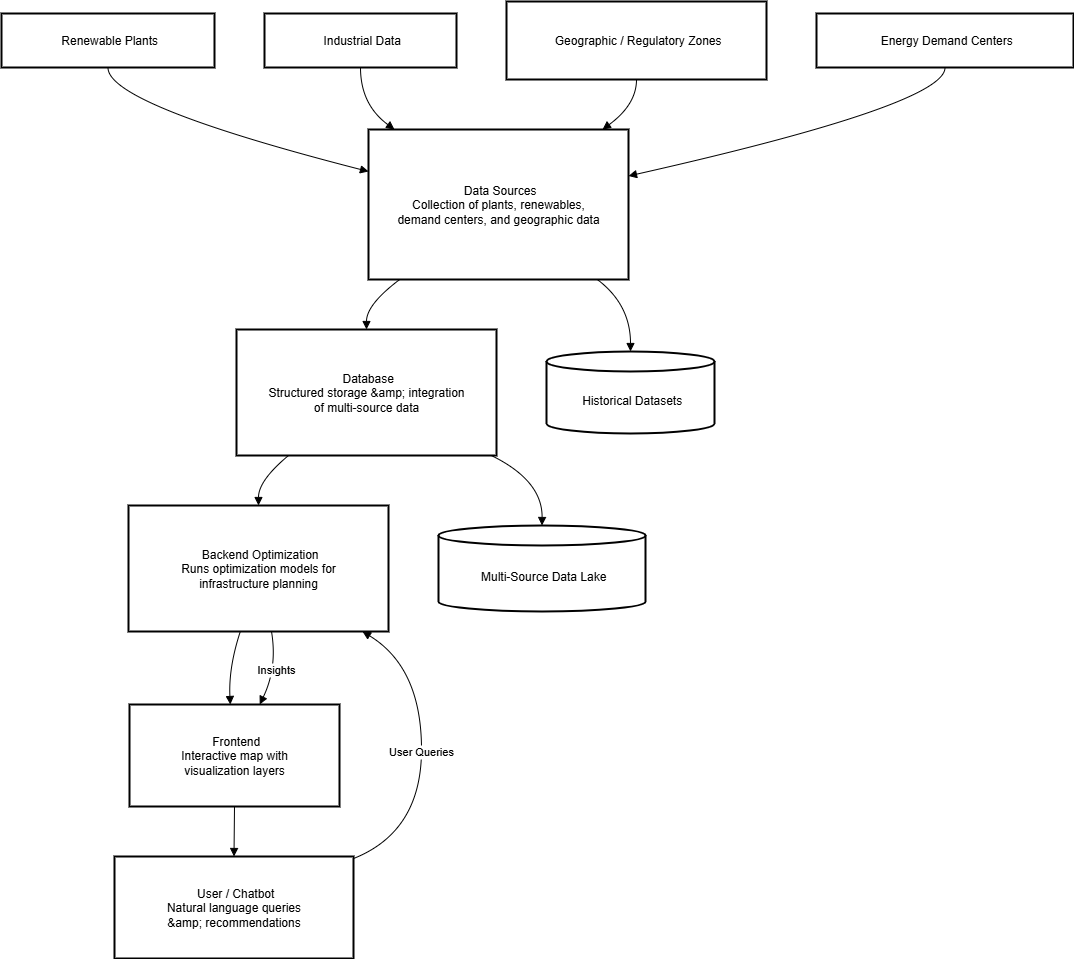

The diagram above was exported from draw.io. Its source (the exported page's mxGraphModel, read from the mxfile embedded in the PNG):
<mxGraphModel dx="516" dy="253" grid="0" gridSize="10" guides="1" tooltips="1" connect="1" arrows="1" fold="1" page="0" pageScale="1" pageWidth="850" pageHeight="1100" math="0" shadow="0">
  <root>
    <mxCell id="0" />
    <mxCell id="1" parent="0" />
    <mxCell id="e91n--vrW--njZyjlh6o-1" value=" Renewable Plants" style="whiteSpace=wrap;strokeWidth=2;" vertex="1" parent="1">
      <mxGeometry x="20" y="32" width="213" height="54" as="geometry" />
    </mxCell>
    <mxCell id="e91n--vrW--njZyjlh6o-2" value=" Industrial Data" style="whiteSpace=wrap;strokeWidth=2;" vertex="1" parent="1">
      <mxGeometry x="283" y="32" width="192" height="54" as="geometry" />
    </mxCell>
    <mxCell id="e91n--vrW--njZyjlh6o-3" value=" Geographic / Regulatory Zones" style="whiteSpace=wrap;strokeWidth=2;" vertex="1" parent="1">
      <mxGeometry x="525" y="20" width="260" height="78" as="geometry" />
    </mxCell>
    <mxCell id="e91n--vrW--njZyjlh6o-4" value=" Energy Demand Centers" style="whiteSpace=wrap;strokeWidth=2;" vertex="1" parent="1">
      <mxGeometry x="835" y="32" width="257" height="54" as="geometry" />
    </mxCell>
    <mxCell id="e91n--vrW--njZyjlh6o-5" value=" Data Sources&#10;Collection of plants, renewables,&#10;demand centers, and geographic data" style="whiteSpace=wrap;strokeWidth=2;" vertex="1" parent="1">
      <mxGeometry x="387" y="148" width="260" height="150" as="geometry" />
    </mxCell>
    <mxCell id="e91n--vrW--njZyjlh6o-6" value=" Database&#10;Structured storage &amp;amp; integration&#10;of multi-source data" style="whiteSpace=wrap;strokeWidth=2;" vertex="1" parent="1">
      <mxGeometry x="255" y="348" width="260" height="126" as="geometry" />
    </mxCell>
    <mxCell id="e91n--vrW--njZyjlh6o-7" value=" Backend Optimization&#10;Runs optimization models for&#10;infrastructure planning" style="whiteSpace=wrap;strokeWidth=2;" vertex="1" parent="1">
      <mxGeometry x="147" y="524" width="260" height="126" as="geometry" />
    </mxCell>
    <mxCell id="e91n--vrW--njZyjlh6o-8" value=" Frontend&#10;Interactive map with&#10;visualization layers" style="whiteSpace=wrap;strokeWidth=2;" vertex="1" parent="1">
      <mxGeometry x="148" y="723" width="210" height="102" as="geometry" />
    </mxCell>
    <mxCell id="e91n--vrW--njZyjlh6o-9" value=" User / Chatbot&#10;Natural language queries&#10;&amp;amp; recommendations" style="whiteSpace=wrap;strokeWidth=2;" vertex="1" parent="1">
      <mxGeometry x="133" y="875" width="239" height="102" as="geometry" />
    </mxCell>
    <mxCell id="e91n--vrW--njZyjlh6o-10" value=" Historical Datasets" style="shape=cylinder3;boundedLbl=1;backgroundOutline=1;size=10;strokeWidth=2;whiteSpace=wrap;" vertex="1" parent="1">
      <mxGeometry x="565" y="370" width="168" height="82" as="geometry" />
    </mxCell>
    <mxCell id="e91n--vrW--njZyjlh6o-11" value=" Multi-Source Data Lake" style="shape=cylinder3;boundedLbl=1;backgroundOutline=1;size=10;strokeWidth=2;whiteSpace=wrap;" vertex="1" parent="1">
      <mxGeometry x="457" y="544" width="207" height="86" as="geometry" />
    </mxCell>
    <mxCell id="e91n--vrW--njZyjlh6o-12" value="" style="curved=1;startArrow=none;endArrow=block;exitX=0.5;exitY=1;entryX=0;entryY=0.28;rounded=0;" edge="1" parent="1" source="e91n--vrW--njZyjlh6o-1" target="e91n--vrW--njZyjlh6o-5">
      <mxGeometry relative="1" as="geometry">
        <Array as="points">
          <mxPoint x="126" y="123" />
        </Array>
      </mxGeometry>
    </mxCell>
    <mxCell id="e91n--vrW--njZyjlh6o-13" value="" style="curved=1;startArrow=none;endArrow=block;exitX=0.5;exitY=1;entryX=0.1;entryY=0;rounded=0;" edge="1" parent="1" source="e91n--vrW--njZyjlh6o-2" target="e91n--vrW--njZyjlh6o-5">
      <mxGeometry relative="1" as="geometry">
        <Array as="points">
          <mxPoint x="379" y="123" />
        </Array>
      </mxGeometry>
    </mxCell>
    <mxCell id="e91n--vrW--njZyjlh6o-14" value="" style="curved=1;startArrow=none;endArrow=block;exitX=0.5;exitY=1;entryX=0.9;entryY=0;rounded=0;" edge="1" parent="1" source="e91n--vrW--njZyjlh6o-3" target="e91n--vrW--njZyjlh6o-5">
      <mxGeometry relative="1" as="geometry">
        <Array as="points">
          <mxPoint x="655" y="123" />
        </Array>
      </mxGeometry>
    </mxCell>
    <mxCell id="e91n--vrW--njZyjlh6o-15" value="" style="curved=1;startArrow=none;endArrow=block;exitX=0.5;exitY=1;entryX=1;entryY=0.31;rounded=0;" edge="1" parent="1" source="e91n--vrW--njZyjlh6o-4" target="e91n--vrW--njZyjlh6o-5">
      <mxGeometry relative="1" as="geometry">
        <Array as="points">
          <mxPoint x="964" y="123" />
        </Array>
      </mxGeometry>
    </mxCell>
    <mxCell id="e91n--vrW--njZyjlh6o-16" value="" style="curved=1;startArrow=none;endArrow=block;exitX=0.12;exitY=1;entryX=0.5;entryY=0;rounded=0;" edge="1" parent="1" source="e91n--vrW--njZyjlh6o-5" target="e91n--vrW--njZyjlh6o-6">
      <mxGeometry relative="1" as="geometry">
        <Array as="points">
          <mxPoint x="385" y="323" />
        </Array>
      </mxGeometry>
    </mxCell>
    <mxCell id="e91n--vrW--njZyjlh6o-17" value="" style="curved=1;startArrow=none;endArrow=block;exitX=0.2;exitY=1;entryX=0.5;entryY=0;rounded=0;" edge="1" parent="1" source="e91n--vrW--njZyjlh6o-6" target="e91n--vrW--njZyjlh6o-7">
      <mxGeometry relative="1" as="geometry">
        <Array as="points">
          <mxPoint x="277" y="499" />
        </Array>
      </mxGeometry>
    </mxCell>
    <mxCell id="e91n--vrW--njZyjlh6o-18" value="" style="curved=1;startArrow=none;endArrow=block;exitX=0.43;exitY=1;entryX=0.48;entryY=0;rounded=0;" edge="1" parent="1" source="e91n--vrW--njZyjlh6o-7" target="e91n--vrW--njZyjlh6o-8">
      <mxGeometry relative="1" as="geometry">
        <Array as="points">
          <mxPoint x="247" y="686" />
        </Array>
      </mxGeometry>
    </mxCell>
    <mxCell id="e91n--vrW--njZyjlh6o-19" value="" style="curved=1;startArrow=none;endArrow=block;exitX=0.5;exitY=1;entryX=0.5;entryY=0;rounded=0;" edge="1" parent="1" source="e91n--vrW--njZyjlh6o-8" target="e91n--vrW--njZyjlh6o-9">
      <mxGeometry relative="1" as="geometry">
        <Array as="points" />
      </mxGeometry>
    </mxCell>
    <mxCell id="e91n--vrW--njZyjlh6o-20" value="User Queries" style="curved=1;startArrow=none;endArrow=block;exitX=1;exitY=0.02;entryX=0.9;entryY=1;rounded=0;" edge="1" parent="1" source="e91n--vrW--njZyjlh6o-9" target="e91n--vrW--njZyjlh6o-7">
      <mxGeometry relative="1" as="geometry">
        <Array as="points">
          <mxPoint x="440" y="850" />
          <mxPoint x="440" y="686" />
        </Array>
      </mxGeometry>
    </mxCell>
    <mxCell id="e91n--vrW--njZyjlh6o-21" value="Insights" style="curved=1;startArrow=none;endArrow=block;exitX=0.55;exitY=1;entryX=0.62;entryY=0;rounded=0;" edge="1" parent="1" source="e91n--vrW--njZyjlh6o-7" target="e91n--vrW--njZyjlh6o-8">
      <mxGeometry relative="1" as="geometry">
        <Array as="points">
          <mxPoint x="296" y="686" />
        </Array>
      </mxGeometry>
    </mxCell>
    <mxCell id="e91n--vrW--njZyjlh6o-22" value="" style="curved=1;startArrow=none;endArrow=block;exitX=0.88;exitY=1;entryX=0.5;entryY=0;rounded=0;" edge="1" parent="1" source="e91n--vrW--njZyjlh6o-5" target="e91n--vrW--njZyjlh6o-10">
      <mxGeometry relative="1" as="geometry">
        <Array as="points">
          <mxPoint x="649" y="323" />
        </Array>
      </mxGeometry>
    </mxCell>
    <mxCell id="e91n--vrW--njZyjlh6o-23" value="" style="curved=1;startArrow=none;endArrow=block;exitX=0.98;exitY=1;entryX=0.5;entryY=0;rounded=0;" edge="1" parent="1" source="e91n--vrW--njZyjlh6o-6" target="e91n--vrW--njZyjlh6o-11">
      <mxGeometry relative="1" as="geometry">
        <Array as="points">
          <mxPoint x="561" y="499" />
        </Array>
      </mxGeometry>
    </mxCell>
  </root>
</mxGraphModel>